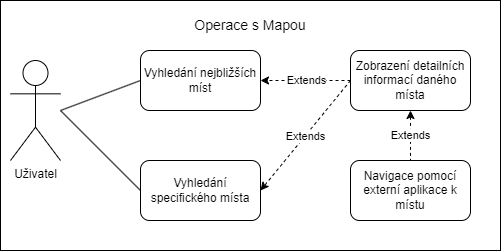

The diagram above was exported from draw.io. Its source (the exported page's mxGraphModel, read from the mxfile embedded in the PNG):
<mxGraphModel dx="745" dy="321" grid="1" gridSize="10" guides="1" tooltips="1" connect="1" arrows="1" fold="1" page="1" pageScale="1" pageWidth="827" pageHeight="1169" math="0" shadow="0">
  <root>
    <mxCell id="0" />
    <mxCell id="1" parent="0" />
    <mxCell id="5yE4X3pfHfg_9wXUQ98l-15" value="" style="rounded=0;whiteSpace=wrap;html=1;" vertex="1" parent="1">
      <mxGeometry x="300" y="40" width="500" height="250" as="geometry" />
    </mxCell>
    <mxCell id="5yE4X3pfHfg_9wXUQ98l-1" value="Uživatel" style="shape=umlActor;verticalLabelPosition=bottom;verticalAlign=top;html=1;outlineConnect=0;" vertex="1" parent="1">
      <mxGeometry x="310" y="100" width="50" height="100" as="geometry" />
    </mxCell>
    <mxCell id="5yE4X3pfHfg_9wXUQ98l-3" value="Vyhledání nejbližších míst" style="rounded=1;whiteSpace=wrap;html=1;" vertex="1" parent="1">
      <mxGeometry x="440" y="90" width="120" height="60" as="geometry" />
    </mxCell>
    <mxCell id="5yE4X3pfHfg_9wXUQ98l-4" value="Vyhledání specifického místa" style="rounded=1;whiteSpace=wrap;html=1;" vertex="1" parent="1">
      <mxGeometry x="440" y="200" width="120" height="60" as="geometry" />
    </mxCell>
    <mxCell id="5yE4X3pfHfg_9wXUQ98l-5" value="Zobrazení detailních informací daného místa" style="rounded=1;whiteSpace=wrap;html=1;" vertex="1" parent="1">
      <mxGeometry x="650" y="90" width="120" height="60" as="geometry" />
    </mxCell>
    <mxCell id="5yE4X3pfHfg_9wXUQ98l-6" value="" style="endArrow=classic;html=1;rounded=0;exitX=0;exitY=0.5;exitDx=0;exitDy=0;entryX=1;entryY=0.5;entryDx=0;entryDy=0;dashed=1;" edge="1" parent="1" source="5yE4X3pfHfg_9wXUQ98l-5" target="5yE4X3pfHfg_9wXUQ98l-3">
      <mxGeometry relative="1" as="geometry">
        <mxPoint x="460" y="150" as="sourcePoint" />
        <mxPoint x="560" y="150" as="targetPoint" />
      </mxGeometry>
    </mxCell>
    <mxCell id="5yE4X3pfHfg_9wXUQ98l-7" value="Extends" style="edgeLabel;resizable=0;html=1;align=center;verticalAlign=middle;" connectable="0" vertex="1" parent="5yE4X3pfHfg_9wXUQ98l-6">
      <mxGeometry relative="1" as="geometry" />
    </mxCell>
    <mxCell id="5yE4X3pfHfg_9wXUQ98l-8" value="" style="endArrow=classic;html=1;rounded=0;exitX=0;exitY=0.5;exitDx=0;exitDy=0;entryX=1;entryY=0.5;entryDx=0;entryDy=0;dashed=1;" edge="1" parent="1" source="5yE4X3pfHfg_9wXUQ98l-5" target="5yE4X3pfHfg_9wXUQ98l-4">
      <mxGeometry relative="1" as="geometry">
        <mxPoint x="670" y="160" as="sourcePoint" />
        <mxPoint x="570" y="130" as="targetPoint" />
      </mxGeometry>
    </mxCell>
    <mxCell id="5yE4X3pfHfg_9wXUQ98l-9" value="Extends" style="edgeLabel;resizable=0;html=1;align=center;verticalAlign=middle;" connectable="0" vertex="1" parent="5yE4X3pfHfg_9wXUQ98l-8">
      <mxGeometry relative="1" as="geometry" />
    </mxCell>
    <mxCell id="5yE4X3pfHfg_9wXUQ98l-10" value="" style="endArrow=none;html=1;rounded=0;exitX=0;exitY=0.5;exitDx=0;exitDy=0;endFill=0;" edge="1" parent="1" source="5yE4X3pfHfg_9wXUQ98l-3">
      <mxGeometry width="50" height="50" relative="1" as="geometry">
        <mxPoint x="440" y="160" as="sourcePoint" />
        <mxPoint x="360" y="150" as="targetPoint" />
      </mxGeometry>
    </mxCell>
    <mxCell id="5yE4X3pfHfg_9wXUQ98l-11" value="" style="endArrow=none;html=1;rounded=0;exitX=0;exitY=0.5;exitDx=0;exitDy=0;endFill=0;" edge="1" parent="1" source="5yE4X3pfHfg_9wXUQ98l-4">
      <mxGeometry width="50" height="50" relative="1" as="geometry">
        <mxPoint x="450" y="130" as="sourcePoint" />
        <mxPoint x="360" y="150" as="targetPoint" />
      </mxGeometry>
    </mxCell>
    <mxCell id="5yE4X3pfHfg_9wXUQ98l-16" value="&lt;font style=&quot;font-size: 14px;&quot;&gt;Operace s Mapou&lt;/font&gt;" style="text;html=1;strokeColor=none;fillColor=none;align=center;verticalAlign=middle;whiteSpace=wrap;rounded=0;" vertex="1" parent="1">
      <mxGeometry x="480" y="50" width="140" height="30" as="geometry" />
    </mxCell>
    <mxCell id="5yE4X3pfHfg_9wXUQ98l-17" value="Navigace pomocí externí aplikace k místu" style="rounded=1;whiteSpace=wrap;html=1;" vertex="1" parent="1">
      <mxGeometry x="650" y="200" width="120" height="60" as="geometry" />
    </mxCell>
    <mxCell id="5yE4X3pfHfg_9wXUQ98l-18" value="" style="endArrow=none;html=1;rounded=0;exitX=0.5;exitY=1;exitDx=0;exitDy=0;dashed=1;startArrow=classic;startFill=1;endFill=0;" edge="1" parent="1" source="5yE4X3pfHfg_9wXUQ98l-5" target="5yE4X3pfHfg_9wXUQ98l-17">
      <mxGeometry relative="1" as="geometry">
        <mxPoint x="660" y="130" as="sourcePoint" />
        <mxPoint x="570" y="240" as="targetPoint" />
      </mxGeometry>
    </mxCell>
    <mxCell id="5yE4X3pfHfg_9wXUQ98l-19" value="Extends" style="edgeLabel;resizable=0;html=1;align=center;verticalAlign=middle;" connectable="0" vertex="1" parent="5yE4X3pfHfg_9wXUQ98l-18">
      <mxGeometry relative="1" as="geometry" />
    </mxCell>
  </root>
</mxGraphModel>